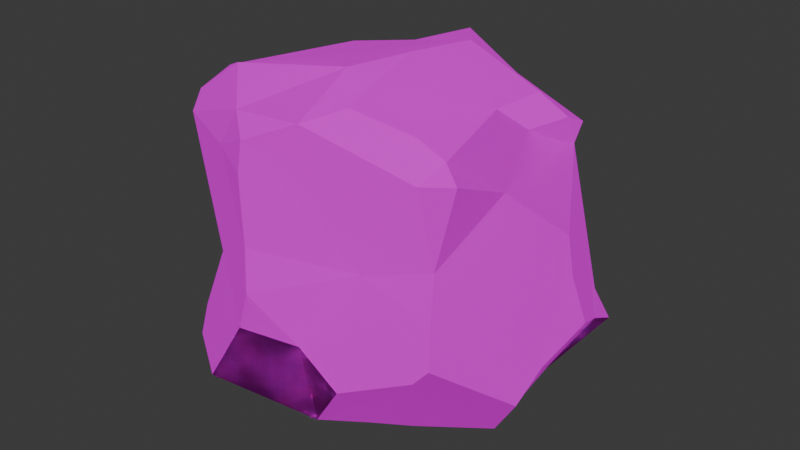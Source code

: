 # Source: rock.blend  (saved by Blender 4.1.24; exported with 4.5.12 LTS)
import bpy
from mathutils import Matrix  # noqa: F401  (used for matrix-valued properties, if any)

bpy.ops.wm.read_factory_settings(use_empty=True)
scene = bpy.context.scene
scene.name = 'Scene'

# ---- collections
col_collection = bpy.data.collections.new('Collection'); scene.collection.children.link(col_collection)

# ---- images (referenced by path relative to the original .blend; pixels are not part of the script)
import os
ASSET_DIR = os.environ.get("B2B_ASSET_DIR", "")  # directory of the original .blend (textures are referenced by path, not embedded)
HERE = os.path.dirname(os.path.abspath(__file__))  # packed textures are extracted next to this script under _unpacked/

def load_image(name, relpath, width, height, colorspace="sRGB"):
    """Load a texture the original file referenced (path relative to the .blend, or extracted next to this script)."""
    p = next((c for c in (os.path.join(HERE, relpath), os.path.join(ASSET_DIR, relpath)) if relpath and os.path.exists(c)), "")
    if p:
        img = bpy.data.images.load(p, check_existing=True)
        img.name = name
    else:  # same state as the original file: an image datablock whose file is absent (Cycles renders it pink)
        img = bpy.data.images.new(name, width, height)
        img.source = "FILE"
        img.filepath = "//" + (relpath or name)
    img.colorspace_settings.name = colorspace
    return img
img_layered_planetary_albedo_png = load_image('layered-planetary_albedo.png', 'rockMaterial/layered-planetary_albedo.png', 1024, 1024, 'sRGB')
img_layered_planetary_metallic_png = load_image('layered-planetary_metallic.png', 'rockMaterial/layered-planetary_metallic.png', 1024, 1024, 'sRGB')
img_layered_planetary_roughness_png = load_image('layered-planetary_roughness.png', 'rockMaterial/layered-planetary_roughness.png', 1024, 1024, 'sRGB')

# ---- materials (node trees are filled in below, after node groups)
mat_material_001 = bpy.data.materials.new('Material.001')
mat_material_001.use_transparent_shadow = False
mat_material_001.diffuse_color = (0.1607, 0.1607, 0.1607, 1.0)

# ---- material node trees
mat_material_001.use_nodes = True; mat_material_001.node_tree.nodes.clear()
_N = mat_material_001.node_tree.nodes; _L = mat_material_001.node_tree.links
n0 = _N.new('ShaderNodeBsdfPrincipled'); n0.name = 'Principled BSDF'; n0.location = (10, 300)
n0.inputs[20].default_value = 0.0
n1 = _N.new('ShaderNodeOutputMaterial'); n1.name = 'Material Output'; n1.location = (300, 300)
n2 = _N.new('ShaderNodeTexImage'); n2.name = 'Image Texture'; n2.location = (-280, 280)
n2.image = img_layered_planetary_albedo_png
n3 = _N.new('ShaderNodeTexImage'); n3.name = 'Image Texture.001'; n3.location = (-280, 280)
n3.image = img_layered_planetary_metallic_png
n4 = _N.new('ShaderNodeTexImage'); n4.name = 'Image Texture.002'; n4.location = (-280, 260)
n4.image = img_layered_planetary_roughness_png
_L.new(n0.outputs[0], n1.inputs[0])
_L.new(n2.outputs[0], n0.inputs[0])
_L.new(n3.outputs[1], n0.inputs[1])
_L.new(n4.outputs[1], n0.inputs[2])
n1.is_active_output = True

# ---- world
world_world = bpy.data.worlds.new('World'); scene.world = world_world
world_world.use_nodes = True; world_world.node_tree.nodes.clear()
_N = world_world.node_tree.nodes; _L = world_world.node_tree.links
n0 = _N.new('ShaderNodeOutputWorld'); n0.name = 'World Output'; n0.location = (300, 300)
n1 = _N.new('ShaderNodeBackground'); n1.name = 'Background'; n1.location = (10, 300)
n1.inputs[0].default_value = (0.05088, 0.05088, 0.05088, 1.0)
_L.new(n1.outputs[0], n0.inputs[0])
n0.is_active_output = True
world_world.color = (0.05088, 0.05088, 0.05088)
world_world.use_sun_shadow = False
world_world.sun_shadow_jitter_overblur = 0.0

# ---- meshes
me_cube_001 = bpy.data.meshes.new('Cube.001')
me_cube_001.from_pydata([(0.6935, 0.5413, 0.6014), (0.6935, 0.5413, 0.6014), (0.893, 0.4654, -0.3902), (0.893, 0.4654, -0.3902), (0.893, 0.4654, -0.3902), (0.6729, -0.6982, 0.9045), (0.6729, -0.6982, 0.9045), (0.6729, -0.6982, 0.9045), (0.6729, -0.6982, 0.9045), (0.3822, -0.7725, 0.9799), (0.3822, -0.7725, 0.9799), (0.7166, -0.7533, 0.7245), (0.7166, -0.7533, 0.7245), (0.7166, -0.7533, 0.7245), (0.7166, -0.7533, 0.7245), (0.7166, -0.7533, 0.7245), (0.6171, -0.649, -0.3169), (0.6171, -0.649, -0.3169), (-0.7321, 0.7457, 0.2525), (-0.7321, 0.7457, 0.2525), (-0.7321, 0.7457, 0.2525), (-0.7321, 0.7457, 0.2525), (-0.7561, 0.6488, 0.3949), (-0.7561, 0.6488, 0.3949), (-0.7561, 0.6488, 0.3949), (-0.6912, 0.4453, 0.7399), (-0.6912, 0.4453, 0.7399), (-0.6912, 0.4453, 0.7399), (-0.3555, 0.5546, 0.7867), (-0.3555, 0.5546, 0.7867), (-0.3555, 0.5546, 0.7867), (-0.3555, 0.5546, 0.7867), (-0.3555, 0.5546, 0.7867), (-0.6527, 0.6273, -0.6195), (-0.6527, 0.6273, -0.6195), (-0.6527, 0.6273, -0.6195), (-0.3483, 0.6775, -0.5773), (-0.3483, 0.6775, -0.5773), (-0.3483, 0.6775, -0.5773), (-0.3483, 0.6775, -0.5773), (-0.6615, -0.6529, 0.7865), (-0.6615, -0.6529, 0.7865), (-0.6615, -0.6529, 0.7865), (-0.4057, -0.9465, -0.5579), (-0.4057, -0.9465, -0.5579), (-0.9081, -0.207, -0.2734), (-0.9081, -0.207, -0.2734), (-0.9081, -0.207, -0.2734), (-0.1307, 0.8759, -0.2803), (-0.1307, 0.8759, -0.2803), (-0.1307, 0.8759, -0.2803), (-0.1307, 0.8759, -0.2803), (-0.4367, 1.0, 0.04739), (-0.4367, 1.0, 0.04739), (-0.4367, 1.0, 0.04739), (-0.4367, 1.0, 0.04739), (-0.4367, 1.0, 0.04739), (0.0003203, -0.3621, 0.9591), (0.0003203, -0.3621, 0.9591), (0.0003203, -0.3621, 0.9591), (0.0003203, -0.3621, 0.9591), (-0.01117, -1.033, 0.6677), (-0.01117, -1.033, 0.6677), (-0.01117, -1.033, 0.6677), (-0.01117, -1.033, 0.6677), (0.346, 0.08514, 1.045), (0.346, 0.08514, 1.045), (0.346, 0.08514, 1.045), (0.712, 0.1108, 0.8771), (0.712, 0.1108, 0.8771), (0.712, 0.1108, 0.8771), (0.712, 0.1108, 0.8771), (0.8235, -0.2899, 0.5645), (0.8235, -0.2899, 0.5645), (0.8235, -0.2899, 0.5645), (0.1706, -0.4375, -0.865), (0.1706, -0.4375, -0.865), (0.1814, 0.3301, 0.9397), (0.1814, 0.3301, 0.9397), (0.03095, 0.9503, 0.5858), (0.03095, 0.9503, 0.5858), (0.03095, 0.9503, 0.5858), (0.9606, 0.2524, -0.2876), (0.9606, 0.2524, -0.2876), (0.9606, 0.2524, -0.2876), (0.8859, 0.002739, -0.4511), (0.8859, 0.002739, -0.4511), (-0.1683, 0.2977, -0.8013), (-0.1683, 0.2977, -0.8013), (-0.1797, 0.04776, -0.9117), (-0.1797, 0.04776, -0.9117), (-0.1797, 0.04776, -0.9117), (-0.0361, -0.04728, -0.9123), (-0.0361, -0.04728, -0.9123), (0.0889, -0.1179, -0.9275), (0.0889, -0.1179, -0.9275), (0.2658, -0.2092, -0.9741), (0.2658, -0.2092, -0.9741), (0.2658, -0.2092, -0.9741), (-0.925, -0.1266, -0.1831), (-0.925, -0.1266, -0.1831), (-0.8347, 0.04143, -0.5193), (-0.8347, 0.04143, -0.5193), (-0.8347, 0.04143, -0.5193), (-0.7574, 0.1569, 0.1663), (-0.7574, 0.1569, 0.1663), (0.07343, -0.8121, -0.2641), (0.07343, -0.8121, -0.2641), (0.07343, -0.8121, -0.2641), (-0.04813, -0.9918, 0.2916), (-0.04813, -0.9918, 0.2916), (-0.04813, -0.9918, 0.2916), (-0.04813, -0.9918, 0.2916), (-0.06631, -0.9867, 0.04521), (-0.06631, -0.9867, 0.04521), (-0.06631, -0.9867, 0.04521), (-0.06631, -0.9867, 0.04521), (-0.1622, -0.9581, -0.182), (-0.1622, -0.9581, -0.182), (-0.1622, -0.9581, -0.182), (0.2641, -0.2376, 1.053), (0.2641, -0.2376, 1.053), (0.8812, 0.1716, 0.1937), (0.8812, 0.1716, 0.1937), (0.8812, 0.1716, 0.1937), (0.902, 0.1993, -0.0309), (0.902, 0.1993, -0.0309), (0.8222, 0.1849, 0.7619), (0.8222, 0.1849, 0.7619), (0.8222, 0.1849, 0.7619), (0.6962, 0.8048, -0.4431), (0.6962, 0.8048, -0.4431), (0.6962, 0.8048, -0.4431), (0.8477, 0.7069, -0.5202), (0.8477, 0.7069, -0.5202), (0.8375, -0.6479, 0.719), (0.8375, -0.6479, 0.719), (0.8375, -0.6479, 0.719), (0.8375, -0.6479, 0.719), (0.7908, -0.6613, 0.8209), (0.7908, -0.6613, 0.8209), (0.7908, -0.6613, 0.8209), (0.7908, -0.6613, 0.8209), (-0.6653, 0.5825, 0.614), (-0.6653, 0.5825, 0.614), (-0.6653, 0.5825, 0.614), (-0.6653, 0.5825, 0.614), (-0.6446, -0.6065, 0.2945), (-0.6446, -0.6065, 0.2945), (-0.6693, -0.7058, 0.6859), (-0.6693, -0.7058, 0.6859), (-0.6693, -0.7058, 0.6859), (-0.6693, -0.7058, 0.6859), (-0.6336, -0.8032, -0.4796), (-0.6336, -0.8032, -0.4796), (-0.4917, 0.0417, -0.8659), (-0.4917, 0.0417, -0.8659), (-0.863, 0.3876, -0.4361), (-0.863, 0.3876, -0.4361), (-0.863, 0.3876, -0.4361), (-0.03359, 0.6418, -0.7021), (-0.03359, 0.6418, -0.7021), (-0.03359, 0.6418, -0.7021), (-0.03359, 0.6418, -0.7021), (0.2973, 0.71, -0.6665), (0.2973, 0.71, -0.6665), (0.2973, 0.71, -0.6665), (0.2973, 0.71, -0.6665), (-0.1703, 0.6872, -0.6151), (-0.1703, 0.6872, -0.6151), (-0.1703, 0.6872, -0.6151), (-0.1703, 0.6872, -0.6151), (0.3815, 0.8387, -0.6085), (0.3815, 0.8387, -0.6085), (0.3815, 0.8387, -0.6085), (0.1915, 0.8432, -0.608), (0.1915, 0.8432, -0.608), (0.1915, 0.8432, -0.608), (0.1915, 0.8432, -0.608), (0.1915, 0.8432, -0.608), (0.6056, 0.626, 0.435), (0.6056, 0.626, 0.435), (0.6056, 0.626, 0.435), (0.6056, 0.626, 0.435), (0.4389, 0.7826, -0.006249), (0.4389, 0.7826, -0.006249), (0.4389, 0.7826, -0.006249), (-0.6638, -0.5856, -0.07643), (-0.6638, -0.5856, -0.07643), (-0.6638, -0.5856, -0.07643), (-0.7347, -0.6721, -0.4073), (-0.7347, -0.6721, -0.4073), (0.3849, -0.7197, 0.189), (0.3849, -0.7197, 0.189), (0.3849, -0.7197, 0.189), (0.3849, -0.7197, 0.189), (0.3849, -0.7197, 0.189), (0.7147, -0.629, 0.2793), (0.7147, -0.629, 0.2793), (0.7147, -0.629, 0.2793), (0.7147, -0.629, 0.2793), (0.7147, -0.629, 0.2793), (0.7042, -0.6457, -0.2161), (0.7042, -0.6457, -0.2161), (0.7042, -0.6457, -0.2161), (0.6949, -0.6273, 0.01067), (0.6949, -0.6273, 0.01067), (0.6949, -0.6273, 0.01067), (-0.6918, 0.8826, -0.05774), (-0.6918, 0.8826, -0.05774), (-0.6918, 0.8826, -0.05774), (-0.6964, 0.8584, 0.1373), (-0.6964, 0.8584, 0.1373), (-0.6964, 0.8584, 0.1373), (-0.6964, 0.8584, 0.1373), (-0.764, 0.7168, -0.1775), (-0.764, 0.7168, -0.1775), (-0.764, 0.7168, -0.1775), (-0.764, 0.7168, -0.1775), (-0.8138, 0.5869, -0.3346), (-0.8138, 0.5869, -0.3346), (-0.8138, 0.5869, -0.3346), (-0.3977, -0.6487, 0.9687), (-0.3977, -0.6487, 0.9687), (-0.3977, -0.6487, 0.9687), (0.2095, -0.8899, 0.9029), (0.2095, -0.8899, 0.9029), (0.2095, -0.8899, 0.9029), (0.2095, -0.8899, 0.9029), (0.2095, -0.8899, 0.9029), (-0.1547, -0.8902, 0.8775), (-0.1547, -0.8902, 0.8775), (-0.1547, -0.8902, 0.8775), (-0.1547, -0.8902, 0.8775), (-0.1547, -0.8902, 0.8775), (-0.1547, -0.8902, 0.8775), (0.006425, -1.021, 0.8203), (0.006425, -1.021, 0.8203), (0.006425, -1.021, 0.8203), (0.006425, -1.021, 0.8203), (-0.2816, -0.8878, 0.6845), (-0.2816, -0.8878, 0.6845), (-0.2816, -0.8878, 0.6845), (-0.2816, -0.8878, 0.6845), (-0.2816, -0.8878, 0.6845), (0.6766, -0.1634, 0.867), (0.6766, -0.1634, 0.867), (0.6766, -0.1634, 0.867), (0.6766, -0.1634, 0.867), (0.7768, -0.06254, 0.7663), (0.7768, -0.06254, 0.7663), (0.7768, -0.06254, 0.7663), (0.03823, -0.6785, -0.7711), (0.03823, -0.6785, -0.7711), (0.2258, -0.7303, -0.5011), (0.2258, -0.7303, -0.5011), (0.2258, -0.7303, -0.5011), (-0.7621, 0.04355, 0.7084), (-0.7621, 0.04355, 0.7084), (-0.7621, 0.04355, 0.7084), (-0.7889, -0.3516, 0.7938), (-0.7889, -0.3516, 0.7938), (-0.8496, 0.2621, 0.6542), (-0.8496, 0.2621, 0.6542), (-0.8496, 0.2621, 0.6542), (-0.07691, 0.6603, 0.8822), (-0.07691, 0.6603, 0.8822), (0.6673, 0.3857, -0.7653), (0.6673, 0.3857, -0.7653), (0.6673, 0.3857, -0.7653), (0.639, 0.1237, -0.8281), (0.639, 0.1237, -0.8281), (0.7268, -0.1416, -0.805), (0.7268, -0.1416, -0.805), (0.7268, -0.1416, -0.805), (0.8692, -0.1817, -0.581), (0.8692, -0.1817, -0.581), (0.8692, -0.1817, -0.581), (-0.2013, 0.9506, 0.2977), (-0.2013, 0.9506, 0.2977), (-0.2013, 0.9506, 0.2977), (0.2012, 0.91, 0.5088), (0.2012, 0.91, 0.5088), (0.2012, 0.91, 0.5088)], [], [(34, 36, 168), (168, 160, 87), (87, 90, 156), (156, 103, 159), (159, 34, 168), (168, 87, 156), (168, 156, 159), (101, 45, 99), (104, 262, 22), (101, 99, 104), (219, 157, 101), (18, 215, 219), (104, 22, 18), (219, 101, 104), (104, 18, 219), (64, 111, 195), (188, 190, 153), (153, 43, 117), (117, 113, 109), (109, 240, 150), (150, 148, 188), (188, 153, 117), (117, 109, 150), (117, 150, 188), (135, 14, 199), (12, 229, 239), (239, 63, 194), (194, 198, 12), (239, 194, 12), (126, 124, 74), (74, 201, 207), (207, 204, 277), (86, 84, 126), (207, 277, 86), (126, 74, 207), (126, 207, 86), (144, 20, 24), (220, 33, 158), (35, 221, 218), (218, 210, 53), (53, 37, 35), (218, 53, 35), (261, 42, 223), (57, 120, 65), (261, 223, 57), (27, 259, 261), (77, 265, 31), (31, 27, 261), (261, 57, 65), (65, 77, 31), (65, 31, 261), (162, 178, 165), (164, 177, 172), (175, 169, 48), (255, 16, 202), (202, 206, 193), (193, 114, 107), (107, 255, 202), (202, 193, 107), (192, 205, 197), (230, 241, 236), (243, 62, 237), (245, 68, 66), (121, 60, 227), (245, 66, 121), (9, 5, 245), (121, 227, 9), (121, 9, 245), (247, 250, 71), (249, 128, 70), (79, 278, 28), (95, 93, 91), (91, 88, 163), (163, 166, 267), (270, 272, 97), (163, 267, 270), (95, 91, 163), (270, 97, 95), (163, 270, 95), (85, 276, 274), (274, 271, 269), (269, 4, 83), (83, 85, 274), (274, 269, 83), (55, 49, 38), (108, 115, 119), (196, 112, 116), (174, 131, 133), (133, 2, 268), (268, 167, 174), (133, 268, 174), (7, 13, 139), (72, 137, 200), (136, 141, 15), (26, 29, 145), (244, 232, 152), (3, 134, 132), (132, 186, 182), (182, 122, 125), (125, 82, 3), (3, 132, 182), (182, 125, 3), (51, 56, 280), (280, 80, 281), (184, 130, 173), (280, 281, 184), (179, 51, 280), (184, 173, 179), (280, 184, 179), (212, 208, 217), (54, 214, 21), (21, 146, 30), (30, 279, 54), (21, 30, 54), (213, 52, 209), (211, 216, 19), (59, 224, 235), (226, 234, 238), (242, 110, 61), (251, 248, 142), (142, 138, 73), (73, 123, 183), (183, 1, 129), (251, 142, 73), (183, 129, 251), (73, 183, 251), (246, 8, 140), (155, 89, 92), (94, 96, 75), (155, 92, 94), (47, 102, 155), (191, 189, 47), (44, 154, 191), (106, 118, 44), (252, 254, 106), (94, 75, 252), (47, 155, 94), (44, 191, 47), (252, 106, 44), (47, 94, 252), (252, 44, 47), (40, 260, 257), (257, 263, 105), (105, 100, 46), (46, 187, 147), (147, 149, 40), (40, 257, 105), (105, 46, 147), (105, 147, 40), (180, 282, 81), (81, 32, 266), (78, 67, 69), (81, 266, 78), (0, 180, 81), (69, 127, 0), (81, 78, 69), (81, 69, 0), (275, 203, 17), (17, 256, 253), (76, 98, 273), (17, 253, 76), (273, 275, 17), (17, 76, 273), (39, 50, 171), (185, 283, 181), (41, 151, 231), (41, 231, 222), (6, 10, 228), (6, 228, 11), (170, 176, 161), (233, 225, 58), (25, 143, 23), (23, 264, 258), (23, 258, 25)])
me_cube_001.polygons.foreach_set('use_smooth', [1, 1, 1, 1, 1, 1, 1, 1, 1, 1, 1, 1, 1, 1, 1, 0, 1, 1, 1, 1, 1, 1, 1, 1, 0, 1, 1, 1, 1, 1, 1, 1, 1, 1, 1, 1, 0, 0, 1, 1, 1, 1, 1, 1, 1, 1, 1, 1, 1, 1, 1, 0, 0, 0, 1, 1, 1, 1, 1, 0, 0, 0, 1, 1, 1, 1, 1, 1, 0, 0, 0, 1, 1, 1, 1, 1, 1, 1, 1, 1, 1, 1, 1, 1, 0, 0, 0, 1, 1, 1, 1, 0, 0, 0, 0, 0, 1, 1, 1, 1, 1, 1, 1, 1, 1, 1, 1, 1, 1, 0, 1, 1, 1, 1, 0, 0, 0, 1, 0, 1, 1, 1, 1, 1, 1, 1, 0, 1, 1, 1, 1, 1, 1, 1, 1, 1, 1, 1, 1, 1, 1, 1, 1, 1, 1, 1, 1, 1, 1, 1, 1, 1, 1, 1, 1, 1, 1, 1, 1, 1, 1, 1, 1, 0, 0, 1, 1, 1, 1, 0, 0, 1, 1, 1])
_uv = me_cube_001.uv_layers.new(name='UVMap')
_uv.uv.foreach_set('vector', [0.1575, 0.5364, 0.1957, 0.5177, 0.2276, 0.5193, 0.2276, 0.5193, 0.2475, 0.5345, 0.2258, 0.5838, 0.2258, 0.5838, 0.2268, 0.617, 0.1859, 0.6203, 0.1859, 0.6203, 0.1295, 0.6158, 0.1259, 0.5612, 0.1259, 0.5612, 0.1575, 0.5364, 0.2276, 0.5193, 0.2276, 0.5193, 0.2258, 0.5838, 0.1859, 0.6203, 0.2276, 0.5193, 0.1859, 0.6203, 0.1259, 0.5612, 0.4229, 0.124, 0.4572, 0.09813, 0.4715, 0.108, 0.525, 0.1436, 0.5839, 0.1607, 0.561, 0.2366, 0.4229, 0.124, 0.4715, 0.108, 0.525, 0.1436, 0.4444, 0.2201, 0.4305, 0.1882, 0.4229, 0.124, 0.5404, 0.2512, 0.4741, 0.2444, 0.4444, 0.2201, 0.525, 0.1436, 0.561, 0.2366, 0.5404, 0.2512, 0.4444, 0.2201, 0.4229, 0.124, 0.525, 0.1436, 0.525, 0.1436, 0.5404, 0.2512, 0.4444, 0.2201, 0.5756, 0.8817, 0.5379, 0.8819, 0.5311, 0.8086, 0.4887, 0.03976, 0.4326, 0.02944, 0.4241, 0.9519, 0.4241, 0.9519, 0.4236, 0.9334, 0.4724, 0.9018, 0.4724, 0.9018, 0.5059, 0.8858, 0.5379, 0.8819, 0.5379, 0.8819, 0.5845, 0.008695, 0.5898, 0.03275, 0.5898, 0.03275, 0.5429, 0.03355, 0.4887, 0.03976, 0.4887, 0.03976, 0.4241, 0.9519, 0.4724, 0.9018, 0.4724, 0.9018, 0.5379, 0.8819, 0.5898, 0.03275, 0.4724, 0.9018, 0.5898, 0.03275, 0.4887, 0.03976, 0.5907, 0.7742, 0.5918, 0.7867, 0.5772, 0.7582, 0.5918, 0.7867, 0.6001, 0.8459, 0.5909, 0.8764, 0.5909, 0.8764, 0.5756, 0.8817, 0.5311, 0.8086, 0.5311, 0.8086, 0.5772, 0.7582, 0.5918, 0.7867, 0.5909, 0.8764, 0.5311, 0.8086, 0.5918, 0.7867, 0.495, 0.5943, 0.5413, 0.6039, 0.5847, 0.7588, 0.5847, 0.7588, 0.5469, 0.7346, 0.5025, 0.7358, 0.5025, 0.7358, 0.4636, 0.734, 0.4126, 0.6534, 0.4324, 0.6235, 0.4618, 0.5885, 0.495, 0.5943, 0.5025, 0.7358, 0.4126, 0.6534, 0.4324, 0.6235, 0.495, 0.5943, 0.5847, 0.7588, 0.5025, 0.7358, 0.495, 0.5943, 0.5025, 0.7358, 0.4324, 0.6235, 0.5915, 0.2053, 0.5776, 0.2297, 0.5783, 0.2152, 0.1304, 0.5426, 0.1575, 0.5364, 0.1259, 0.5612, 0.1575, 0.5364, 0.4444, 0.2201, 0.4741, 0.2444, 0.4741, 0.2444, 0.4905, 0.2721, 0.5038, 0.3156, 0.5038, 0.3156, 0.1957, 0.5177, 0.1575, 0.5364, 0.4741, 0.2444, 0.5038, 0.3156, 0.1575, 0.5364, 0.5954, 0.07954, 0.6111, 0.9519, 0.7874, 0.7019, 0.7498, 0.6828, 0.7127, 0.6608, 0.7012, 0.6138, 0.5954, 0.07954, 0.7874, 0.7019, 0.7498, 0.6828, 0.602, 0.1857, 0.5957, 0.1338, 0.5954, 0.07954, 0.7223, 0.5719, 0.6122, 0.364, 0.6182, 0.2043, 0.6182, 0.2043, 0.602, 0.1857, 0.5954, 0.07954, 0.5954, 0.07954, 0.7498, 0.6828, 0.7012, 0.6138, 0.7012, 0.6138, 0.7223, 0.5719, 0.6182, 0.2043, 0.7012, 0.6138, 0.6182, 0.2043, 0.5954, 0.07954, 0.2475, 0.5345, 0.2762, 0.5098, 0.2917, 0.5257, 0.2917, 0.5257, 0.2762, 0.5098, 0.3082, 0.5111, 0.2762, 0.5098, 0.2276, 0.5193, 0.2563, 0.5002, 0.4231, 0.8325, 0.4318, 0.749, 0.4636, 0.734, 0.4636, 0.734, 0.5025, 0.7358, 0.5311, 0.8086, 0.5311, 0.8086, 0.5059, 0.8858, 0.4554, 0.8649, 0.4554, 0.8649, 0.4231, 0.8325, 0.4636, 0.734, 0.4636, 0.734, 0.5311, 0.8086, 0.4554, 0.8649, 0.5311, 0.8086, 0.5025, 0.7358, 0.5469, 0.7346, 0.6012, 0.9012, 0.5866, 0.917, 0.5909, 0.8764, 0.5866, 0.917, 0.5756, 0.8817, 0.5909, 0.8764, 0.6461, 0.6508, 0.6442, 0.6074, 0.7012, 0.6138, 0.7127, 0.6608, 0.6245, 0.8901, 0.6001, 0.8459, 0.6461, 0.6508, 0.7012, 0.6138, 0.7127, 0.6608, 0.6077, 0.826, 0.6615, 0.7019, 0.6461, 0.6508, 0.7127, 0.6608, 0.6001, 0.8459, 0.6077, 0.826, 0.7127, 0.6608, 0.6077, 0.826, 0.6461, 0.6508, 0.6461, 0.6508, 0.6266, 0.6333, 0.6442, 0.6074, 0.6266, 0.6333, 0.6156, 0.5964, 0.6442, 0.6074, 0.5722, 0.3771, 0.5417, 0.346, 0.6167, 0.318, 0.2622, 0.6405, 0.2477, 0.6312, 0.2268, 0.617, 0.2268, 0.617, 0.2258, 0.5838, 0.2475, 0.5345, 0.2475, 0.5345, 0.2917, 0.5257, 0.3622, 0.5619, 0.3499, 0.6068, 0.3659, 0.6489, 0.2864, 0.6519, 0.2475, 0.5345, 0.3622, 0.5619, 0.3499, 0.6068, 0.2622, 0.6405, 0.2268, 0.617, 0.2475, 0.5345, 0.3499, 0.6068, 0.2864, 0.6519, 0.2622, 0.6405, 0.2475, 0.5345, 0.3499, 0.6068, 0.2622, 0.6405, 0.4324, 0.6235, 0.4126, 0.6534, 0.3659, 0.6489, 0.3659, 0.6489, 0.3499, 0.6068, 0.3622, 0.5619, 0.3622, 0.5619, 0.4391, 0.554, 0.4618, 0.5885, 0.4618, 0.5885, 0.4324, 0.6235, 0.3659, 0.6489, 0.3659, 0.6489, 0.3622, 0.5619, 0.4618, 0.5885, 0.5038, 0.3156, 0.4559, 0.357, 0.4389, 0.3183, 0.4554, 0.8649, 0.5059, 0.8858, 0.4724, 0.9018, 0.5311, 0.8086, 0.5379, 0.8819, 0.5059, 0.8858, 0.3082, 0.5111, 0.3442, 0.5179, 0.3568, 0.5323, 0.3568, 0.5323, 0.3666, 0.5401, 0.3393, 0.5478, 0.3393, 0.5478, 0.2917, 0.5257, 0.3082, 0.5111, 0.3568, 0.5323, 0.3393, 0.5478, 0.3082, 0.5111, 0.605, 0.797, 0.5918, 0.7867, 0.5973, 0.782, 0.5847, 0.7588, 0.5907, 0.7742, 0.5772, 0.7582, 0.5907, 0.7742, 0.5973, 0.782, 0.5918, 0.7867, 0.602, 0.1857, 0.6182, 0.2043, 0.5915, 0.2053, 0.595, 0.01806, 0.6024, 0.02545, 0.5898, 0.03275, 0.4391, 0.554, 0.4231, 0.513, 0.4232, 0.4864, 0.4232, 0.4864, 0.4981, 0.4449, 0.5732, 0.4884, 0.5732, 0.4884, 0.5413, 0.6039, 0.495, 0.5943, 0.495, 0.5943, 0.4618, 0.5885, 0.4391, 0.554, 0.4391, 0.554, 0.4232, 0.4864, 0.5732, 0.4884, 0.5732, 0.4884, 0.495, 0.5943, 0.4391, 0.554, 0.4559, 0.357, 0.5038, 0.3156, 0.5417, 0.346, 0.5417, 0.346, 0.5722, 0.3771, 0.5666, 0.4038, 0.4981, 0.4449, 0.4232, 0.4864, 0.4231, 0.4359, 0.5417, 0.346, 0.5666, 0.4038, 0.4981, 0.4449, 0.2762, 0.5098, 0.4559, 0.357, 0.5417, 0.346, 0.4981, 0.4449, 0.4231, 0.4359, 0.2762, 0.5098, 0.5417, 0.346, 0.4981, 0.4449, 0.2762, 0.5098, 0.5219, 0.2699, 0.4905, 0.2721, 0.4741, 0.2444, 0.5038, 0.3156, 0.5219, 0.2699, 0.5776, 0.2297, 0.5776, 0.2297, 0.5915, 0.2053, 0.6167, 0.318, 0.6167, 0.318, 0.5417, 0.346, 0.5038, 0.3156, 0.5776, 0.2297, 0.6167, 0.318, 0.5038, 0.3156, 0.5219, 0.2699, 0.5038, 0.3156, 0.4905, 0.2721, 0.5219, 0.2699, 0.4741, 0.2444, 0.5404, 0.2512, 0.6245, 0.8901, 0.6158, 0.9342, 0.6012, 0.9012, 0.6001, 0.8459, 0.6012, 0.9012, 0.5909, 0.8764, 0.5866, 0.917, 0.5379, 0.8819, 0.5756, 0.8817, 0.6266, 0.6333, 0.6461, 0.6508, 0.5973, 0.782, 0.5973, 0.782, 0.6117, 0.7016, 0.5848, 0.6737, 0.5848, 0.6737, 0.5413, 0.6039, 0.5776, 0.4684, 0.5776, 0.4684, 0.613, 0.5481, 0.6156, 0.5964, 0.6266, 0.6333, 0.5973, 0.782, 0.5848, 0.6737, 0.5776, 0.4684, 0.6156, 0.5964, 0.6266, 0.6333, 0.5848, 0.6737, 0.5776, 0.4684, 0.6266, 0.6333, 0.6461, 0.6508, 0.6615, 0.7019, 0.6355, 0.7019, 0.1859, 0.6203, 0.2268, 0.617, 0.2477, 0.6312, 0.2622, 0.6405, 0.2864, 0.6519, 0.2736, 0.6828, 0.1859, 0.6203, 0.2477, 0.6312, 0.2622, 0.6405, 0.4572, 0.09813, 0.1295, 0.6158, 0.1859, 0.6203, 0.4326, 0.02944, 0.4887, 0.03976, 0.4572, 0.09813, 0.1876, 0.7422, 0.1604, 0.735, 0.4326, 0.02944, 0.4554, 0.8649, 0.2211, 0.75, 0.1876, 0.7422, 0.2564, 0.7177, 0.2845, 0.7437, 0.4554, 0.8649, 0.2622, 0.6405, 0.2736, 0.6828, 0.2564, 0.7177, 0.4572, 0.09813, 0.1859, 0.6203, 0.2622, 0.6405, 0.1876, 0.7422, 0.4326, 0.02944, 0.4572, 0.09813, 0.2564, 0.7177, 0.4554, 0.8649, 0.1876, 0.7422, 0.4572, 0.09813, 0.2622, 0.6405, 0.2564, 0.7177, 0.2564, 0.7177, 0.1876, 0.7422, 0.4572, 0.09813, 0.6009, 0.04323, 0.5954, 0.07954, 0.5957, 0.1338, 0.5957, 0.1338, 0.5839, 0.1607, 0.525, 0.1436, 0.525, 0.1436, 0.4715, 0.108, 0.4572, 0.09813, 0.4572, 0.09813, 0.4887, 0.03976, 0.5429, 0.03355, 0.5429, 0.03355, 0.5898, 0.03275, 0.6009, 0.04323, 0.6009, 0.04323, 0.5957, 0.1338, 0.525, 0.1436, 0.525, 0.1436, 0.4572, 0.09813, 0.5429, 0.03355, 0.525, 0.1436, 0.5429, 0.03355, 0.6009, 0.04323, 0.5776, 0.4684, 0.5666, 0.4038, 0.5722, 0.3771, 0.5722, 0.3771, 0.6167, 0.318, 0.6122, 0.364, 0.7223, 0.5719, 0.7012, 0.6138, 0.6442, 0.6074, 0.5722, 0.3771, 0.6122, 0.364, 0.7223, 0.5719, 0.5899, 0.4803, 0.5776, 0.4684, 0.5722, 0.3771, 0.6442, 0.6074, 0.6012, 0.4747, 0.5899, 0.4803, 0.5722, 0.3771, 0.7223, 0.5719, 0.6442, 0.6074, 0.5722, 0.3771, 0.6442, 0.6074, 0.5899, 0.4803, 0.4126, 0.6534, 0.4636, 0.734, 0.346, 0.7278, 0.346, 0.7278, 0.2845, 0.7437, 0.2564, 0.7177, 0.2736, 0.6828, 0.2864, 0.6519, 0.3659, 0.6489, 0.346, 0.7278, 0.2564, 0.7177, 0.2736, 0.6828, 0.3659, 0.6489, 0.4126, 0.6534, 0.346, 0.7278, 0.346, 0.7278, 0.2736, 0.6828, 0.3659, 0.6489, 0.4389, 0.3183, 0.4559, 0.357, 0.4242, 0.3499, 0.4981, 0.4449, 0.5666, 0.4038, 0.5732, 0.4884, 0.6009, 0.04323, 0.5898, 0.03275, 0.6024, 0.02545, 0.6009, 0.04323, 0.6024, 0.02545, 0.607, 0.03003, 0.605, 0.797, 0.6077, 0.826, 0.6001, 0.8459, 0.605, 0.797, 0.6001, 0.8459, 0.5918, 0.7867, 0.2276, 0.5193, 0.2762, 0.5098, 0.2475, 0.5345, 0.6012, 0.9012, 0.6001, 0.8459, 0.6245, 0.8901, 0.602, 0.1857, 0.5915, 0.2053, 0.5783, 0.2152, 0.5783, 0.2152, 0.5839, 0.1607, 0.5957, 0.1338, 0.5783, 0.2152, 0.5957, 0.1338, 0.602, 0.1857])
me_cube_001.materials.append(mat_material_001)
me_cube_001.update()
me_cube_001.normals_split_custom_set([tuple(v) for v in zip(*[iter([-0.3765, 0.3131, -0.8719, -0.3765, 0.3131, -0.8719, -0.3765, 0.3131, -0.8719, -0.3765, 0.3131, -0.8719, -0.3765, 0.3131, -0.8719, -0.3765, 0.3131, -0.8719, -0.3765, 0.3131, -0.8719, -0.3765, 0.3131, -0.8719, -0.3765, 0.3131, -0.8719, -0.3765, 0.3131, -0.8719, -0.3765, 0.3131, -0.8719, -0.3765, 0.3131, -0.8719, -0.3765, 0.3131, -0.8719, -0.3765, 0.3131, -0.8719, -0.3765, 0.3131, -0.8719, -0.3765, 0.3131, -0.8719, -0.3765, 0.3131, -0.8719, -0.3765, 0.3131, -0.8719, -0.3765, 0.3131, -0.8719, -0.3765, 0.3131, -0.8719, -0.3765, 0.3131, -0.8719, -0.9937, 0.1066, 0.0351, -0.9937, 0.1066, 0.03503, -0.9937, 0.1066, 0.03508, -0.9937, 0.1066, 0.03508, -0.9937, 0.1066, 0.03504, -0.9937, 0.1066, 0.03505, -0.9937, 0.1066, 0.0351, -0.9937, 0.1066, 0.03508, -0.9937, 0.1066, 0.03508, -0.9937, 0.1066, 0.03515, -0.9937, 0.1066, 0.03509, -0.9937, 0.1066, 0.0351, -0.9937, 0.1066, 0.03508, -0.9937, 0.1066, 0.03512, -0.9937, 0.1066, 0.03515, -0.9937, 0.1066, 0.03508, -0.9937, 0.1066, 0.03505, -0.9937, 0.1066, 0.03508, -0.9937, 0.1066, 0.03515, -0.9937, 0.1066, 0.0351, -0.9937, 0.1066, 0.03508, -0.9937, 0.1066, 0.03508, -0.9937, 0.1066, 0.03508, -0.9937, 0.1066, 0.03515, 0.5021, -0.853, -0.1423, 0.5021, -0.853, -0.1423, 0.5021, -0.853, -0.1423, -0.5333, -0.8432, 0.06771, -0.5333, -0.8432, 0.06774, -0.5333, -0.8432, 0.06777, -0.5333, -0.8432, 0.06777, -0.5333, -0.8432, 0.06773, -0.5333, -0.8432, 0.0677, -0.5333, -0.8432, 0.0677, -0.5333, -0.8432, 0.06767, -0.5333, -0.8432, 0.06768, -0.5333, -0.8432, 0.06768, -0.5333, -0.8432, 0.06768, -0.5333, -0.8432, 0.06766, -0.5333, -0.8432, 0.06766, -0.5333, -0.8432, 0.06765, -0.5333, -0.8432, 0.06771, -0.5333, -0.8432, 0.06771, -0.5333, -0.8432, 0.06777, -0.5333, -0.8432, 0.0677, -0.5333, -0.8432, 0.0677, -0.5333, -0.8432, 0.06768, -0.5333, -0.8432, 0.06766, -0.5333, -0.8432, 0.0677, -0.5333, -0.8432, 0.06766, -0.5333, -0.8432, 0.06771, 0.6374, -0.7415, -0.2097, 0.6374, -0.7415, -0.2097, 0.6374, -0.7415, -0.2097, 0.3644, -0.9189, -0.151, 0.3644, -0.9189, -0.151, 0.3644, -0.9189, -0.151, 0.3644, -0.9189, -0.151, 0.3644, -0.9189, -0.151, 0.3644, -0.9189, -0.151, 0.3644, -0.9189, -0.151, 0.3644, -0.9189, -0.151, 0.3644, -0.9189, -0.151, 0.3644, -0.9189, -0.151, 0.3644, -0.9189, -0.151, 0.3644, -0.9189, -0.151, 0.9714, -0.2363, 0.02483, 0.9714, -0.2362, 0.02481, 0.9714, -0.2363, 0.02475, 0.9714, -0.2363, 0.02475, 0.9714, -0.2363, 0.02479, 0.9714, -0.2363, 0.02478, 0.9714, -0.2363, 0.02478, 0.9714, -0.2363, 0.0248, 0.9714, -0.2363, 0.02483, 0.9714, -0.2363, 0.02482, 0.9714, -0.2363, 0.02483, 0.9714, -0.2363, 0.02483, 0.9714, -0.2363, 0.02478, 0.9714, -0.2363, 0.02483, 0.9714, -0.2363, 0.02482, 0.9714, -0.2363, 0.02483, 0.9714, -0.2363, 0.02475, 0.9714, -0.2363, 0.02478, 0.9714, -0.2363, 0.02483, 0.9714, -0.2363, 0.02478, 0.9714, -0.2363, 0.02482, -0.4911, 0.7563, 0.4322, -0.4911, 0.7563, 0.4322, -0.4911, 0.7563, 0.4322, -0.8182, 0.408, -0.405, -0.8182, 0.408, -0.405, -0.8182, 0.408, -0.405, -0.3227, 0.844, -0.4284, -0.3227, 0.844, -0.4284, -0.3227, 0.844, -0.4284, -0.3227, 0.844, -0.4284, -0.3227, 0.844, -0.4284, -0.3227, 0.844, -0.4284, -0.3227, 0.844, -0.4284, -0.3226, 0.844, -0.4284, -0.3227, 0.844, -0.4284, -0.3227, 0.844, -0.4284, -0.3227, 0.844, -0.4284, -0.3227, 0.844, -0.4284, -0.2687, 0.1003, 0.958, -0.2687, 0.1003, 0.958, -0.2687, 0.1003, 0.958, -0.2687, 0.1003, 0.958, -0.2687, 0.1003, 0.958, -0.2687, 0.1003, 0.958, -0.2687, 0.1003, 0.958, -0.2687, 0.1003, 0.958, -0.2687, 0.1003, 0.958, -0.2687, 0.1003, 0.958, -0.2687, 0.1003, 0.958, -0.2687, 0.1003, 0.958, -0.2687, 0.1003, 0.958, -0.2687, 0.1002, 0.958, -0.2687, 0.1003, 0.958, -0.2687, 0.1003, 0.958, -0.2687, 0.1003, 0.958, -0.2687, 0.1003, 0.958, -0.2687, 0.1003, 0.958, -0.2687, 0.1003, 0.958, -0.2687, 0.1003, 0.958, -0.2687, 0.1003, 0.958, -0.2687, 0.1003, 0.958, -0.2687, 0.1003, 0.958, -0.2687, 0.1003, 0.958, -0.2687, 0.1003, 0.958, -0.2687, 0.1003, 0.958, 0.01364, 0.4107, -0.9117, 0.01364, 0.4107, -0.9117, 0.01364, 0.4107, -0.9117, 0.007682, 0.4068, -0.9135, 0.007682, 0.4068, -0.9135, 0.007682, 0.4068, -0.9135, -0.3506, 0.833, -0.428, -0.3506, 0.833, -0.428, -0.3506, 0.833, -0.428, 0.3488, -0.9335, -0.08324, 0.3488, -0.9335, -0.08321, 0.3488, -0.9335, -0.08318, 0.3488, -0.9335, -0.08318, 0.3488, -0.9335, -0.08317, 0.3488, -0.9335, -0.0832, 0.3488, -0.9335, -0.0832, 0.3488, -0.9335, -0.08321, 0.3488, -0.9335, -0.08322, 0.3488, -0.9335, -0.08322, 0.3488, -0.9335, -0.08324, 0.3488, -0.9335, -0.08318, 0.3488, -0.9335, -0.08318, 0.3488, -0.9335, -0.0832, 0.3488, -0.9335, -0.08322, 0.2719, -0.962, -0.02637, 0.2719, -0.962, -0.02637, 0.2719, -0.962, -0.02637, -0.5213, -0.7859, 0.3326, -0.5213, -0.7859, 0.3326, -0.5213, -0.7859, 0.3326, -0.4634, -0.8781, 0.1191, -0.4634, -0.8781, 0.1191, -0.4634, -0.8781, 0.1191, 0.1918, -0.08341, 0.9779, 0.1919, -0.08342, 0.9779, 0.1918, -0.08341, 0.9779, 0.1918, -0.08341, 0.9779, 0.1918, -0.08339, 0.9779, 0.1918, -0.08336, 0.9779, 0.1918, -0.08341, 0.9779, 0.1918, -0.08341, 0.9779, 0.1918, -0.08341, 0.9779, 0.1917, -0.08339, 0.9779, 0.1918, -0.08338, 0.9779, 0.1918, -0.08341, 0.9779, 0.1918, -0.08341, 0.9779, 0.1918, -0.08336, 0.9779, 0.1917, -0.08339, 0.9779, 0.1918, -0.08341, 0.9779, 0.1917, -0.08339, 0.9779, 0.1918, -0.08341, 0.9779, 0.7619, -0.1219, 0.6361, 0.7619, -0.1219, 0.6361, 0.7619, -0.1219, 0.6361, 0.7565, -0.1273, 0.6415, 0.7565, -0.1273, 0.6415, 0.7565, -0.1273, 0.6415, -0.529, 0.7333, 0.4271, -0.529, 0.7333, 0.4271, -0.529, 0.7333, 0.4271, 0.06389, 0.2745, -0.9595, 0.06392, 0.2745, -0.9595, 0.0639, 0.2745, -0.9595, 0.0639, 0.2745, -0.9595, 0.06387, 0.2745, -0.9595, 0.0639, 0.2745, -0.9595, 0.0639, 0.2745, -0.9595, 0.0639, 0.2745, -0.9595, 0.0639, 0.2745, -0.9595, 0.06393, 0.2745, -0.9595, 0.06393, 0.2745, -0.9595, 0.0639, 0.2745, -0.9595, 0.0639, 0.2745, -0.9595, 0.0639, 0.2745, -0.9595, 0.06393, 0.2745, -0.9595, 0.06389, 0.2745, -0.9595, 0.0639, 0.2745, -0.9595, 0.0639, 0.2745, -0.9595, 0.06393, 0.2745, -0.9595, 0.0639, 0.2745, -0.9595, 0.06389, 0.2745, -0.9595, 0.0639, 0.2745, -0.9595, 0.06393, 0.2745, -0.9595, 0.06389, 0.2745, -0.9595, 0.8531, 0.1095, -0.5101, 0.8531, 0.1095, -0.5101, 0.8531, 0.1095, -0.5101, 0.8531, 0.1095, -0.5101, 0.8531, 0.1095, -0.5101, 0.8531, 0.1095, -0.5101, 0.8531, 0.1095, -0.5101, 0.8531, 0.1095, -0.5101, 0.8531, 0.1095, -0.5101, 0.8531, 0.1095, -0.5101, 0.8531, 0.1095, -0.5101, 0.8531, 0.1095, -0.5101, 0.8531, 0.1095, -0.5101, 0.8531, 0.1095, -0.5101, 0.8531, 0.1095, -0.5101, -0.1505, 0.8694, -0.4705, -0.1505, 0.8694, -0.4705, -0.1505, 0.8694, -0.4705, 0.4293, -0.8556, -0.2891, 0.4293, -0.8556, -0.2891, 0.4293, -0.8556, -0.2891, 0.5216, -0.8514, -0.05592, 0.5216, -0.8514, -0.05592, 0.5216, -0.8514, -0.05592, 0.4491, 0.3975, -0.8002, 0.4491, 0.3975, -0.8002, 0.4491, 0.3975, -0.8002, 0.4491, 0.3975, -0.8002, 0.4491, 0.3975, -0.8002, 0.4491, 0.3975, -0.8002, 0.4491, 0.3975, -0.8002, 0.4491, 0.3975, -0.8002, 0.4491, 0.3975, -0.8002, 0.4491, 0.3975, -0.8002, 0.4491, 0.3975, -0.8002, 0.4491, 0.3975, -0.8002, 0.5027, -0.7848, 0.3626, 0.5027, -0.7848, 0.3626, 0.5027, -0.7848, 0.3626, 0.9593, -0.0797, -0.2711, 0.9593, -0.0797, -0.2711, 0.9593, -0.0797, -0.2711, 0.6491, -0.7337, 0.2012, 0.6491, -0.7337, 0.2012, 0.6491, -0.7337, 0.2012, -0.3127, 0.6736, 0.6697, -0.3127, 0.6736, 0.6697, -0.3127, 0.6736, 0.6697, -0.4098, -0.8749, 0.2582, -0.4098, -0.8749, 0.2582, -0.4098, -0.8749, 0.2582, 0.7909, 0.5616, 0.2432, 0.7908, 0.5616, 0.2432, 0.7908, 0.5616, 0.2432, 0.7908, 0.5616, 0.2432, 0.7909, 0.5616, 0.2432, 0.7908, 0.5616, 0.2432, 0.7908, 0.5616, 0.2432, 0.7909, 0.5616, 0.2432, 0.7909, 0.5616, 0.2432, 0.7909, 0.5616, 0.2432, 0.7909, 0.5616, 0.2432, 0.7909, 0.5616, 0.2432, 0.7909, 0.5616, 0.2432, 0.7908, 0.5616, 0.2432, 0.7908, 0.5616, 0.2432, 0.7908, 0.5616, 0.2432, 0.7909, 0.5616, 0.2432, 0.7909, 0.5616, 0.2432, 0.1655, 0.9852, -0.04483, 0.1655, 0.9852, -0.0448, 0.1655, 0.9852, -0.04482, 0.1655, 0.9852, -0.04482, 0.1655, 0.9852, -0.04481, 0.1655, 0.9852, -0.04485, 0.1655, 0.9852, -0.04481, 0.1655, 0.9852, -0.04477, 0.1655, 0.9852, -0.04478, 0.1655, 0.9852, -0.04482, 0.1655, 0.9852, -0.04485, 0.1655, 0.9852, -0.04481, 0.1655, 0.9852, -0.04477, 0.1655, 0.9852, -0.04483, 0.1655, 0.9852, -0.04482, 0.1655, 0.9852, -0.04481, 0.1655, 0.9852, -0.04478, 0.1655, 0.9852, -0.04477, 0.1655, 0.9852, -0.04482, 0.1655, 0.9852, -0.04481, 0.1655, 0.9852, -0.04477, -0.9234, 0.3831, 0.02601, -0.9234, 0.3831, 0.02601, -0.9234, 0.3831, 0.02601, -0.3057, 0.8048, 0.5088, -0.3057, 0.8048, 0.5088, -0.3057, 0.8048, 0.5088, -0.3057, 0.8048, 0.5088, -0.3057, 0.8048, 0.5088, -0.3057, 0.8048, 0.5088, -0.3057, 0.8048, 0.5088, -0.3057, 0.8048, 0.5088, -0.3057, 0.8048, 0.5088, -0.3057, 0.8048, 0.5088, -0.3057, 0.8048, 0.5088, -0.3057, 0.8048, 0.5088, -0.4503, 0.8873, 0.09965, -0.4503, 0.8873, 0.09965, -0.4503, 0.8873, 0.09965, -0.9376, 0.3446, 0.04635, -0.9376, 0.3446, 0.04635, -0.9376, 0.3446, 0.04635, 0.1656, -0.1979, 0.9661, 0.1656, -0.1979, 0.9661, 0.1656, -0.1979, 0.9661, -0.06116, -0.4616, 0.885, -0.06116, -0.4616, 0.885, -0.06116, -0.4616, 0.885, -0.4743, -0.879, -0.04924, -0.4743, -0.879, -0.04924, -0.4743, -0.879, -0.04924, 0.9684, 0.1735, 0.1793, 0.9684, 0.1735, 0.1792, 0.9684, 0.1735, 0.1793, 0.9684, 0.1735, 0.1793, 0.9684, 0.1735, 0.1793, 0.9684, 0.1735, 0.1793, 0.9684, 0.1735, 0.1793, 0.9684, 0.1735, 0.1793, 0.9684, 0.1735, 0.1793, 0.9684, 0.1735, 0.1793, 0.9684, 0.1735, 0.1793, 0.9684, 0.1735, 0.1793, 0.9684, 0.1735, 0.1793, 0.9684, 0.1735, 0.1793, 0.9684, 0.1735, 0.1793, 0.9684, 0.1735, 0.1793, 0.9684, 0.1735, 0.1793, 0.9684, 0.1735, 0.1793, 0.9684, 0.1735, 0.1793, 0.9684, 0.1735, 0.1793, 0.9684, 0.1735, 0.1793, 0.5664, 0.05382, 0.8223, 0.5664, 0.05382, 0.8223, 0.5664, 0.05382, 0.8223, -0.3918, -0.4652, -0.7938, -0.3918, -0.4652, -0.7938, -0.3918, -0.4652, -0.7938, -0.3918, -0.4652, -0.7938, -0.3918, -0.4652, -0.7938, -0.3918, -0.4652, -0.7938, -0.3918, -0.4652, -0.7938, -0.3918, -0.4652, -0.7938, -0.3918, -0.4652, -0.7938, -0.3918, -0.4652, -0.7938, -0.3918, -0.4652, -0.7938, -0.3918, -0.4652, -0.7938, -0.3918, -0.4652, -0.7938, -0.3918, -0.4652, -0.7938, -0.3918, -0.4652, -0.7938, -0.3917, -0.4652, -0.7938, -0.3918, -0.4652, -0.7938, -0.3918, -0.4652, -0.7938, -0.3918, -0.4652, -0.7938, -0.3917, -0.4652, -0.7938, -0.3917, -0.4652, -0.7938, -0.3918, -0.4652, -0.7938, -0.3918, -0.4652, -0.7938, -0.3918, -0.4652, -0.7938, -0.3918, -0.4652, -0.7938, -0.3918, -0.4652, -0.7938, -0.3918, -0.4652, -0.7938, -0.3918, -0.4652, -0.7938, -0.3918, -0.4652, -0.7938, -0.3918, -0.4652, -0.7938, -0.3917, -0.4652, -0.7938, -0.3918, -0.4652, -0.7938, -0.3918, -0.4652, -0.7938, -0.3918, -0.4652, -0.7938, -0.3918, -0.4652, -0.7938, -0.3917, -0.4652, -0.7938, -0.3918, -0.4652, -0.7938, -0.3918, -0.4652, -0.7938, -0.3918, -0.4652, -0.7938, -0.3918, -0.4652, -0.7938, -0.3917, -0.4652, -0.7938, -0.3918, -0.4652, -0.7938, -0.977, -0.2072, 0.05036, -0.977, -0.2073, 0.05038, -0.977, -0.2072, 0.05035, -0.977, -0.2072, 0.05035, -0.977, -0.2072, 0.05036, -0.977, -0.2072, 0.05042, -0.977, -0.2072, 0.05042, -0.977, -0.2072, 0.05042, -0.977, -0.2072, 0.05041, -0.977, -0.2072, 0.05041, -0.977, -0.2072, 0.05037, -0.977, -0.2072, 0.05041, -0.977, -0.2072, 0.05041, -0.977, -0.2072, 0.0504, -0.977, -0.2072, 0.05036, -0.977, -0.2072, 0.05036, -0.977, -0.2072, 0.05035, -0.977, -0.2072, 0.05042, -0.977, -0.2072, 0.05042, -0.977, -0.2072, 0.05041, -0.977, -0.2072, 0.05041, -0.977, -0.2072, 0.05042, -0.977, -0.2072, 0.05041, -0.977, -0.2072, 0.05036, 0.308, 0.6048, 0.7344, 0.308, 0.6048, 0.7344, 0.308, 0.6048, 0.7344, 0.308, 0.6048, 0.7344, 0.308, 0.6048, 0.7344, 0.3079, 0.6048, 0.7344, 0.308, 0.6048, 0.7344, 0.308, 0.6048, 0.7344, 0.308, 0.6048, 0.7344, 0.308, 0.6048, 0.7344, 0.3079, 0.6048, 0.7344, 0.308, 0.6048, 0.7344, 0.308, 0.6048, 0.7344, 0.308, 0.6048, 0.7344, 0.308, 0.6048, 0.7344, 0.308, 0.6048, 0.7344, 0.308, 0.6048, 0.7344, 0.308, 0.6048, 0.7344, 0.308, 0.6048, 0.7344, 0.308, 0.6048, 0.7344, 0.308, 0.6048, 0.7344, 0.308, 0.6048, 0.7344, 0.308, 0.6048, 0.7344, 0.308, 0.6048, 0.7344, 0.48, -0.6373, -0.6029, 0.48, -0.6373, -0.6029, 0.48, -0.6373, -0.6029, 0.48, -0.6373, -0.6029, 0.48, -0.6373, -0.6029, 0.48, -0.6373, -0.6029, 0.48, -0.6373, -0.6029, 0.48, -0.6373, -0.6029, 0.48, -0.6373, -0.6029, 0.48, -0.6373, -0.6029, 0.48, -0.6373, -0.6029, 0.48, -0.6373, -0.6029, 0.48, -0.6373, -0.6029, 0.48, -0.6373, -0.6029, 0.48, -0.6373, -0.6029, 0.48, -0.6373, -0.6029, 0.48, -0.6373, -0.6029, 0.48, -0.6373, -0.6029, -0.1478, 0.869, -0.4722, -0.1478, 0.869, -0.4722, -0.1478, 0.869, -0.4722, 0.5816, 0.8106, 0.06806, 0.5816, 0.8106, 0.06806, 0.5816, 0.8106, 0.06806, -0.432, -0.7085, 0.5581, -0.432, -0.7085, 0.5581, -0.432, -0.7085, 0.5581, -0.432, -0.7085, 0.5581, -0.432, -0.7085, 0.5581, -0.432, -0.7085, 0.5581, 0.3501, -0.8494, 0.3949, 0.3501, -0.8494, 0.3949, 0.3501, -0.8494, 0.3949, 0.3501, -0.8494, 0.3949, 0.3501, -0.8494, 0.3949, 0.3501, -0.8494, 0.3949, -0.2572, 0.63, -0.7328, -0.2572, 0.63, -0.7328, -0.2572, 0.63, -0.7328, -0.06871, -0.1326, 0.9888, -0.06871, -0.1326, 0.9888, -0.06871, -0.1326, 0.9888, -0.7152, 0.3673, 0.5947, -0.7151, 0.3673, 0.5947, -0.7151, 0.3673, 0.5947, -0.7151, 0.3673, 0.5947, -0.7151, 0.3673, 0.5947, -0.7151, 0.3673, 0.5947, -0.7151, 0.3673, 0.5947, -0.7151, 0.3673, 0.5947, -0.7152, 0.3673, 0.5947])] * 3)])

# ---- objects
ob_cube = bpy.data.objects.new('Cube', me_cube_001)

# ---- transforms, parenting, visibility, modifiers, constraints
ob_cube.location = (0.0, 0.0, 0.0)
ob_cube.rotation_mode = 'QUATERNION'
ob_cube.rotation_quaternion = (1.0, 0.0, 0.0, 0.0)
ob_cube.scale = (2.128, 2.128, 2.128)

# ---- collection membership
scene.collection.objects.link(ob_cube)

# ---- scene / render settings (as saved in the file)
scene.frame_start = 1; scene.frame_end = 250; scene.frame_set(1)
scene.render.engine = 'BLENDER_EEVEE_NEXT'
scene.cycles.sampling_pattern = 'TABULATED_SOBOL'
scene.eevee.ray_tracing_options.trace_max_roughness = 0.0
bpy.context.view_layer.update()

# ---- added for rendering (the .blend has no active camera and no usable light): camera, sun
cam_auto = bpy.data.cameras.new('AutoCamera')
cam_auto.lens = 50.0
cam_auto.sensor_width = 36.0
cam_auto.clip_end = 1000.0
ob_auto_camera = bpy.data.objects.new('AutoCamera', cam_auto)
scene.collection.objects.link(ob_auto_camera)
ob_auto_camera.location = (6.79939, -8.14841, 5.49349)
ob_auto_camera.rotation_euler = (1.09748, -7.21219e-08, 0.694738)
scene.camera = ob_auto_camera
light_auto_sun = bpy.data.lights.new('AutoSun', 'SUN')
light_auto_sun.energy = 3.0
light_auto_sun.angle = 0.0523599
ob_auto_sun = bpy.data.objects.new('AutoSun', light_auto_sun)
scene.collection.objects.link(ob_auto_sun)
ob_auto_sun.rotation_euler = (0.872665, 0.174533, 0.523599)
bpy.context.view_layer.update()
